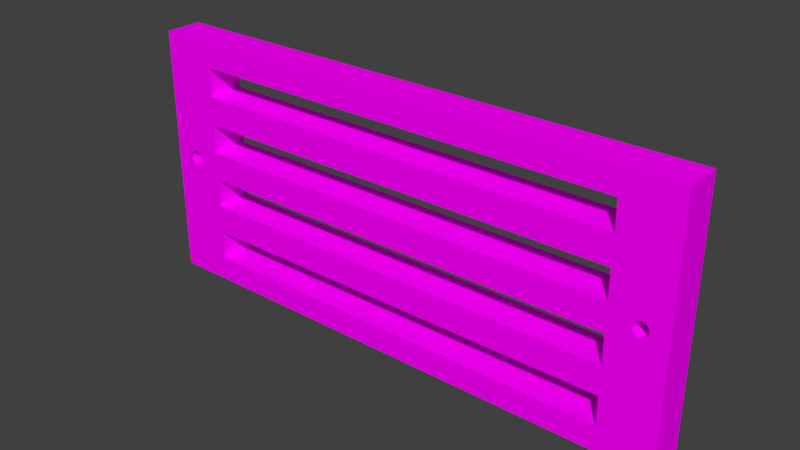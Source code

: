 # Source: aeration-grid.blend  (saved by Blender 2.79.0; exported with 4.5.12 LTS)
import bpy
from mathutils import Matrix  # noqa: F401  (used for matrix-valued properties, if any)

bpy.ops.wm.read_factory_settings(use_empty=True)
scene = bpy.context.scene
scene.name = 'Scene'

# ---- collections
col_collection_2 = bpy.data.collections.new('Collection 2'); scene.collection.children.link(col_collection_2)

# ---- images (referenced by path relative to the original .blend; pixels are not part of the script)
import os
ASSET_DIR = os.environ.get("B2B_ASSET_DIR", "")  # directory of the original .blend (textures are referenced by path, not embedded)
HERE = os.path.dirname(os.path.abspath(__file__))  # packed textures are extracted next to this script under _unpacked/

def load_image(name, relpath, width, height, colorspace="sRGB"):
    """Load a texture the original file referenced (path relative to the .blend, or extracted next to this script)."""
    p = next((c for c in (os.path.join(HERE, relpath), os.path.join(ASSET_DIR, relpath)) if relpath and os.path.exists(c)), "")
    if p:
        img = bpy.data.images.load(p, check_existing=True)
        img.name = name
    else:  # same state as the original file: an image datablock whose file is absent (Cycles renders it pink)
        img = bpy.data.images.new(name, width, height)
        img.source = "FILE"
        img.filepath = "//" + (relpath or name)
    img.colorspace_settings.name = colorspace
    return img
img_lowpolytexture_png_001 = load_image('LowPolyTexture.png.001', 'LowPolyTexture.png', 1024, 1024, 'sRGB')

# ---- materials (node trees are filled in below, after node groups)
mat_main = bpy.data.materials.new('Main')
mat_main.alpha_threshold = 0.0
mat_main.roughness = 0.5

# ---- material node trees
mat_main.use_nodes = True; mat_main.node_tree.nodes.clear()
_N = mat_main.node_tree.nodes; _L = mat_main.node_tree.links
n0 = _N.new('ShaderNodeOutputMaterial'); n0.name = 'Material Output'; n0.location = (300, 300)
n1 = _N.new('ShaderNodeBsdfDiffuse'); n1.name = 'Diffuse BSDF'; n1.location = (10, 300)
n2 = _N.new('ShaderNodeTexImage'); n2.name = 'Image Texture'; n2.location = (-180, 300)
n2.width = 140
n2.image = img_lowpolytexture_png_001
_L.new(n1.outputs[0], n0.inputs[0])
_L.new(n2.outputs[0], n1.inputs[0])
n0.is_active_output = True

# ---- world
world_world = bpy.data.worlds.new('World'); scene.world = world_world
world_world.color = (0.05088, 0.05088, 0.05088)
world_world.use_sun_shadow = False
world_world.sun_shadow_jitter_overblur = 0.0
world_world.cycles.sampling_method = 'MANUAL'

# ---- meshes
me_cube_003 = bpy.data.meshes.new('Cube.003')
me_cube_003.from_pydata([(-0.2674, -0.02274, -0.124), (-0.2674, -0.02274, 0.124), (-0.2674, 0.02274, -0.124), (-0.2674, 0.02274, 0.124), (-0.334, -0.02274, -0.1549), (-0.334, -0.02274, 0.1549), (-0.334, 0.02274, 0.1549), (-0.334, 0.02274, -0.1549), (-0.334, -0.02274, -0.1106), (-0.334, -0.02274, -0.06638), (-0.334, -0.02274, -0.02213), (-0.334, -0.02274, 0.02213), (-0.334, -0.02274, 0.06638), (-0.334, -0.02274, 0.1106), (-0.334, 0.02274, 0.1106), (-0.334, 0.02274, 0.06638), (-0.334, 0.02274, 0.02213), (-0.334, 0.02274, -0.02213), (-0.334, 0.02274, -0.06638), (-0.334, 0.02274, -0.1106), (-0.2674, -0.02274, -0.08858), (-0.2674, -0.02274, -0.05315), (-0.2674, -0.02274, -0.01772), (-0.2674, -0.02274, 0.01772), (-0.2674, -0.02274, 0.05315), (-0.2674, -0.02274, 0.08858), (-0.2674, 0.02274, 0.08858), (-0.2674, 0.02274, 0.05315), (-0.2674, 0.02274, 0.01772), (-0.2674, 0.02274, -0.01772), (-0.2674, 0.02274, -0.05315), (-0.2674, 0.02274, -0.08858), (0.0, -0.02274, 0.05315), (0.0, -0.02274, 0.08858), (0.0, 0.02274, 0.05315), (0.0, 0.02274, 0.08858), (0.0, 0.02274, 0.1549), (0.0, -0.02274, 0.1549), (0.0, 0.02274, 0.124), (0.0, -0.02274, 0.124), (0.0, -0.02274, -0.08858), (0.0, -0.02274, -0.05315), (0.0, 0.02274, -0.08858), (0.0, 0.02274, -0.05315), (0.0, 0.02274, -0.1549), (0.0, -0.02274, -0.1549), (0.0, 0.02274, -0.124), (0.0, -0.02274, -0.124), (0.0, -0.02274, -0.01772), (0.0, -0.02274, 0.01772), (0.0, 0.02274, -0.01772), (0.0, 0.02274, 0.01772), (-0.3034, 0.02274, 0.01049), (-0.3034, -0.02274, 0.01049), (-0.2981, 0.02274, 0.008743), (-0.2981, -0.02274, 0.008743), (-0.3088, -0.02274, -0.006062), (-0.3088, 0.02274, -0.006062), (-0.3121, 0.02274, 0.004168), (-0.3121, -0.02274, 0.004168), (-0.2981, -0.02274, -0.006062), (-0.2981, 0.02274, -0.006062), (-0.3121, 0.02274, -0.001487), (-0.3121, -0.02274, -0.001487), (-0.2947, -0.02274, -0.001487), (-0.2947, 0.02274, -0.001487), (-0.3088, 0.02274, 0.008743), (-0.3088, -0.02274, 0.008743), (-0.2947, 0.02274, 0.004168), (-0.2947, -0.02274, 0.004168), (-0.3034, -0.02274, -0.00781), (-0.3034, 0.02274, -0.00781)], [], [(13, 5, 6, 14), (36, 6, 5, 37), (25, 1, 5, 13), (31, 2, 7, 19), (38, 3, 6, 36), (47, 0, 4, 45), (49, 51, 28, 23), (41, 43, 30, 21), (48, 22, 29, 50), (33, 35, 26, 25), (32, 24, 27, 34), (25, 26, 3, 1), (3, 26, 14, 6), (26, 27, 15, 14), (27, 28, 16, 15), (28, 29, 65, 68, 54, 52, 66, 58, 16), (29, 30, 18, 17), (30, 31, 19, 18), (0, 20, 8, 4), (20, 21, 9, 8), (21, 22, 10, 9), (22, 23, 69, 64, 60, 70, 56, 63, 10), (23, 24, 12, 11), (24, 25, 13, 12), (4, 8, 19, 7), (8, 9, 18, 19), (9, 10, 17, 18), (10, 11, 16, 17), (11, 12, 15, 16), (12, 13, 14, 15), (40, 20, 31, 42), (31, 20, 0, 2), (21, 30, 29, 22), (23, 28, 27, 24), (46, 2, 0, 47), (27, 26, 35, 34), (24, 32, 33, 25), (3, 38, 39, 1), (1, 39, 37, 5), (31, 30, 43, 42), (20, 40, 41, 21), (2, 46, 44, 7), (7, 44, 45, 4), (29, 28, 51, 50), (22, 48, 49, 23), (16, 58, 62, 57, 71, 61, 65, 29, 17), (10, 63, 59, 67, 53, 55, 69, 23, 11), (70, 60, 61, 71), (56, 70, 71, 57), (62, 63, 56, 57), (60, 64, 65, 61), (69, 68, 65, 64), (68, 69, 55, 54), (54, 55, 53, 52), (53, 67, 66, 52), (66, 67, 59, 58), (58, 59, 63, 62)])
_uv = me_cube_003.uv_layers.new(name='UVMap')
_uv.uv.foreach_set('vector', [0.2856, 0.9553, 0.2856, 0.9503, 0.2907, 0.9503, 0.2907, 0.9553, 0.3553, 0.9129, 0.3553, 0.9503, 0.3502, 0.9503, 0.3502, 0.9129, 0.4358, 0.8272, 0.4398, 0.8272, 0.4433, 0.8347, 0.4383, 0.8347, 0.3427, 0.9429, 0.3467, 0.9429, 0.3502, 0.9503, 0.3452, 0.9503, 0.3188, 0.9129, 0.3188, 0.9429, 0.3153, 0.9503, 0.3153, 0.9129, 0.4119, 0.7973, 0.4119, 0.8272, 0.4085, 0.8347, 0.4085, 0.7973, 0.2958, 0.9503, 0.301, 0.9503, 0.301, 0.9803, 0.2958, 0.9803, 0.2907, 0.9503, 0.2958, 0.9503, 0.2958, 0.9803, 0.2907, 0.9803, 0.3214, 0.9503, 0.3214, 0.9803, 0.3163, 0.9803, 0.3163, 0.9503, 0.3061, 0.9503, 0.3112, 0.9503, 0.3112, 0.9803, 0.3061, 0.9803, 0.3163, 0.9503, 0.3163, 0.9803, 0.3112, 0.9803, 0.3112, 0.9503, 0.3317, 0.9605, 0.3317, 0.9554, 0.3356, 0.9554, 0.3356, 0.9605, 0.3188, 0.9429, 0.3228, 0.9429, 0.3203, 0.9503, 0.3153, 0.9503, 0.3228, 0.9429, 0.3268, 0.9429, 0.3253, 0.9503, 0.3203, 0.9503, 0.3268, 0.9429, 0.3308, 0.9429, 0.3303, 0.9503, 0.3253, 0.9503, 0.3308, 0.9429, 0.3348, 0.9429, 0.3329, 0.9459, 0.3323, 0.9459, 0.3318, 0.9463, 0.3316, 0.9469, 0.3318, 0.9475, 0.3323, 0.9479, 0.3303, 0.9503, 0.3348, 0.9429, 0.3387, 0.9429, 0.3402, 0.9503, 0.3353, 0.9503, 0.3387, 0.9429, 0.3427, 0.9429, 0.3452, 0.9503, 0.3402, 0.9503, 0.4119, 0.8272, 0.4159, 0.8272, 0.4134, 0.8347, 0.4085, 0.8347, 0.4159, 0.8272, 0.4199, 0.8272, 0.4184, 0.8347, 0.4134, 0.8347, 0.4199, 0.8272, 0.4239, 0.8272, 0.4234, 0.8347, 0.4184, 0.8347, 0.4239, 0.8272, 0.4279, 0.8272, 0.4264, 0.8303, 0.4257, 0.8303, 0.4252, 0.8306, 0.425, 0.8312, 0.4252, 0.8318, 0.4257, 0.8322, 0.4234, 0.8347, 0.4279, 0.8272, 0.4319, 0.8272, 0.4333, 0.8347, 0.4284, 0.8347, 0.4319, 0.8272, 0.4358, 0.8272, 0.4383, 0.8347, 0.4333, 0.8347, 0.2856, 0.985, 0.2856, 0.9801, 0.2907, 0.9801, 0.2907, 0.985, 0.2856, 0.9801, 0.2856, 0.9751, 0.2907, 0.9751, 0.2907, 0.9801, 0.2856, 0.9751, 0.2856, 0.9701, 0.2907, 0.9701, 0.2907, 0.9751, 0.2856, 0.9701, 0.2856, 0.9652, 0.2907, 0.9652, 0.2907, 0.9701, 0.2856, 0.9652, 0.2856, 0.9602, 0.2907, 0.9602, 0.2907, 0.9652, 0.2856, 0.9602, 0.2856, 0.9553, 0.2907, 0.9553, 0.2907, 0.9602, 0.3265, 0.9803, 0.3265, 0.9503, 0.3317, 0.9503, 0.3317, 0.9803, 0.3317, 0.9554, 0.3317, 0.9503, 0.3356, 0.9503, 0.3356, 0.9554, 0.3356, 0.9605, 0.3356, 0.9656, 0.3317, 0.9656, 0.3317, 0.9605, 0.3317, 0.9707, 0.3317, 0.9656, 0.3356, 0.9656, 0.3356, 0.9707, 0.3061, 0.9503, 0.3061, 0.9803, 0.301, 0.9803, 0.301, 0.9503, 0.3268, 0.9429, 0.3228, 0.9429, 0.3228, 0.9129, 0.3268, 0.9129, 0.4319, 0.8272, 0.4319, 0.7973, 0.4358, 0.7973, 0.4358, 0.8272, 0.3214, 0.9803, 0.3214, 0.9503, 0.3265, 0.9503, 0.3265, 0.9803, 0.4398, 0.8272, 0.4398, 0.7973, 0.4433, 0.7973, 0.4433, 0.8347, 0.3427, 0.9429, 0.3387, 0.9429, 0.3387, 0.9129, 0.3427, 0.9129, 0.4159, 0.8272, 0.4159, 0.7973, 0.4199, 0.7973, 0.4199, 0.8272, 0.3467, 0.9429, 0.3467, 0.9129, 0.3502, 0.9129, 0.3502, 0.9503, 0.2805, 0.9877, 0.2805, 0.9503, 0.2856, 0.9503, 0.2856, 0.9877, 0.3348, 0.9429, 0.3308, 0.9429, 0.3308, 0.9129, 0.3348, 0.9129, 0.4239, 0.8272, 0.4239, 0.7973, 0.4279, 0.7973, 0.4279, 0.8272, 0.3303, 0.9503, 0.3323, 0.9479, 0.3329, 0.9479, 0.3334, 0.9475, 0.3336, 0.9469, 0.3334, 0.9463, 0.3329, 0.9459, 0.3348, 0.9429, 0.3353, 0.9503, 0.4234, 0.8347, 0.4257, 0.8322, 0.4264, 0.8322, 0.4269, 0.8318, 0.4271, 0.8312, 0.4269, 0.8306, 0.4264, 0.8303, 0.4279, 0.8272, 0.4284, 0.8347, 0.3375, 0.9656, 0.3369, 0.9656, 0.3369, 0.9605, 0.3375, 0.9605, 0.3381, 0.9656, 0.3375, 0.9656, 0.3375, 0.9605, 0.3381, 0.9605, 0.3368, 0.9554, 0.3368, 0.9503, 0.3373, 0.9503, 0.3373, 0.9554, 0.3373, 0.9605, 0.3368, 0.9605, 0.3368, 0.9554, 0.3373, 0.9554, 0.3362, 0.9605, 0.3362, 0.9554, 0.3368, 0.9554, 0.3368, 0.9605, 0.3362, 0.9554, 0.3362, 0.9605, 0.3356, 0.9605, 0.3356, 0.9554, 0.3356, 0.9656, 0.3356, 0.9605, 0.3363, 0.9605, 0.3363, 0.9656, 0.3363, 0.9605, 0.3369, 0.9605, 0.3369, 0.9656, 0.3363, 0.9656, 0.3356, 0.9554, 0.3356, 0.9503, 0.3362, 0.9503, 0.3362, 0.9554, 0.3362, 0.9554, 0.3362, 0.9503, 0.3368, 0.9503, 0.3368, 0.9554])
me_cube_003.materials.append(mat_main)
me_cube_003.use_remesh_preserve_volume = False
me_cube_003.use_remesh_preserve_attributes = False
me_cube_003.use_mirror_vertex_groups = False
me_cube_003.update()

# ---- objects
ob_aerationgrid = bpy.data.objects.new('AerationGrid', me_cube_003)

# ---- transforms, parenting, visibility, modifiers, constraints
ob_aerationgrid.location = (0.0, 0.0, 0.0)
ob_aerationgrid.lineart.crease_threshold = 0.0
_m = ob_aerationgrid.modifiers.new('Mirror', 'MIRROR')

# ---- collection membership
col_collection_2.objects.link(ob_aerationgrid)

# ---- scene / render settings (as saved in the file)
scene.frame_start = 1; scene.frame_end = 250; scene.frame_set(1)
scene.render.engine = 'CYCLES'
scene.render.resolution_percentage = 50
scene.render.dither_intensity = 0.0
scene.cycles.use_denoising = False
scene.cycles.samples = 128
scene.cycles.sampling_pattern = 'TABULATED_SOBOL'
scene.cycles.use_adaptive_sampling = False
scene.cycles.use_light_tree = False
scene.cycles.blur_glossy = 0.0
scene.cycles.sample_clamp_indirect = 0.0
scene.view_settings.view_transform = 'Standard'
bpy.context.view_layer.update()

# ---- added for rendering (the .blend has no active camera and no usable light): camera, sun
cam_auto = bpy.data.cameras.new('AutoCamera')
cam_auto.lens = 50.0
cam_auto.sensor_width = 36.0
cam_auto.clip_end = 1000.0
ob_auto_camera = bpy.data.objects.new('AutoCamera', cam_auto)
scene.collection.objects.link(ob_auto_camera)
ob_auto_camera.location = (0.682545, -0.819055, 0.546036)
ob_auto_camera.rotation_euler = (1.09748, -7.21219e-08, 0.694738)
scene.camera = ob_auto_camera
light_auto_sun = bpy.data.lights.new('AutoSun', 'SUN')
light_auto_sun.energy = 3.0
light_auto_sun.angle = 0.0523599
ob_auto_sun = bpy.data.objects.new('AutoSun', light_auto_sun)
scene.collection.objects.link(ob_auto_sun)
ob_auto_sun.rotation_euler = (0.872665, 0.174533, 0.523599)
bpy.context.view_layer.update()
